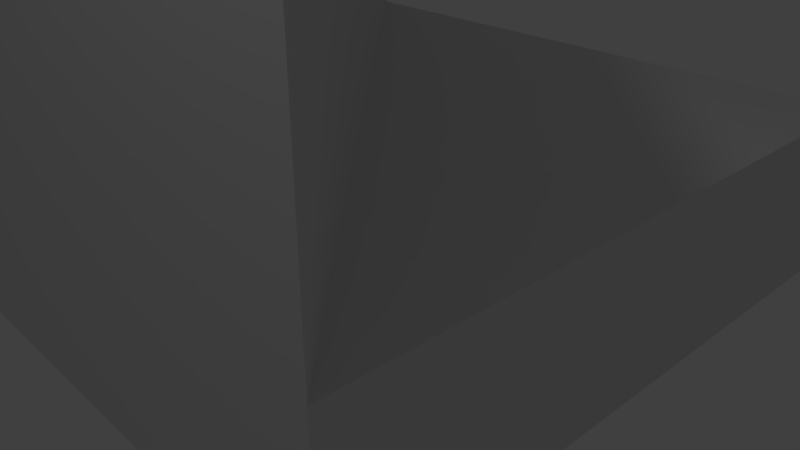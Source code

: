 # Source: DiagonalWall.blend  (saved by Blender 2.79.0; exported with 4.5.12 LTS)
import bpy
from mathutils import Matrix  # noqa: F401  (used for matrix-valued properties, if any)

bpy.ops.wm.read_factory_settings(use_empty=True)
scene = bpy.context.scene
scene.name = 'Scene'

# ---- collections
col_collection_1 = bpy.data.collections.new('Collection 1'); scene.collection.children.link(col_collection_1)

# ---- world
world_world = bpy.data.worlds.new('World'); scene.world = world_world
world_world.color = (0.05088, 0.05088, 0.05088)
world_world.use_sun_shadow = False
world_world.sun_shadow_jitter_overblur = 0.0
world_world.cycles.sampling_method = 'MANUAL'

# ---- cameras
cam_camera = bpy.data.cameras.new('Camera')
cam_camera.clip_end = 100.0
cam_camera.lens = 35.0
cam_camera.sensor_width = 32.0
cam_camera.sensor_height = 18.0
cam_camera.ortho_scale = 7.314
cam_camera.dof.focus_distance = 0.0
cam_camera.dof.aperture_fstop = 128.0

# ---- lights
light_lamp = bpy.data.lights.new('Lamp', 'POINT')
light_lamp.transmission_factor = 0.0
light_lamp.cutoff_distance = 30.0
light_lamp.energy = 100.0
light_lamp.shadow_buffer_clip_start = 1.001
light_lamp.shadow_soft_size = 0.1
light_lamp.shadow_maximum_resolution = 0.006
light_lamp.use_absolute_resolution = True

# ---- meshes
me_cube_001 = bpy.data.meshes.new('Cube.001')
me_cube_001.from_pydata([(-1.065, -1.065, -0.2663), (-1.065, -1.065, 0.2663), (-1.065, 1.065, -0.2663), (-1.065, 1.065, 0.2663), (1.065, -1.065, -0.2663), (1.065, -1.065, 0.2663), (1.065, 1.065, -0.2663), (1.065, 1.065, 0.2663), (-1.065, -1.065, 1.864), (-1.065, 1.065, 1.864), (1.065, -1.065, 1.864)], [], [(0, 1, 3, 2), (2, 3, 7, 6), (6, 7, 5, 4), (4, 5, 1, 0), (2, 6, 4, 0), (7, 3, 5), (10, 9, 8), (5, 3, 9, 10), (1, 5, 10, 8), (3, 1, 8, 9)])
_uv = me_cube_001.uv_layers.new(name='UVMap')
_uv.uv.foreach_set('vector', [0.1453, 0.5168, 0.0001096, 0.6289, 0.0001096, 0.0001096, 0.119, 0.1599, 0.119, 0.1599, 0.0001096, 0.0001096, 0.6221, 0.0582, 0.4769, 0.1703, 0.4769, 0.1703, 0.6221, 0.0582, 0.6221, 0.687, 0.5032, 0.5272, 0.5032, 0.5272, 0.6221, 0.687, 0.0001096, 0.6289, 0.1453, 0.5168, 0.119, 0.1599, 0.4769, 0.1703, 0.5032, 0.5272, 0.1453, 0.5168, 0.4349, -0.8091, 0.9348, -0.3092, -0.06504, -0.3092, 0.9999, 0.5, 7.07e-05, 0.5, 0.5, 7.07e-05, 0.004456, 0.2225, 0.9906, 0.2225, 0.9906, 0.7455, 0.004456, 0.7455, 8.659e-05, 8.659e-05, 0.9999, 8.662e-05, 0.9999, 0.75, 8.664e-05, 0.75, 0.9977, 0.75, -0.001052, 0.75, -0.001052, 0.0009645, 0.9977, 0.0009648])
me_cube_001.use_remesh_preserve_volume = False
me_cube_001.use_remesh_preserve_attributes = False
me_cube_001.use_mirror_vertex_groups = False
me_cube_001.update()

# ---- objects
ob_cube = bpy.data.objects.new('Cube', me_cube_001)
ob_lamp = bpy.data.objects.new('Lamp', light_lamp)
ob_camera = bpy.data.objects.new('Camera', cam_camera)

# ---- transforms, parenting, visibility, modifiers, constraints
ob_cube.location = (0.0, 0.0, 1.0)
ob_cube.scale = (3.755, 3.755, 3.755)
ob_cube.lineart.crease_threshold = 0.0
ob_lamp.location = (3.878, -4.875, 9.198)
ob_lamp.rotation_euler = (0.6503, 0.05522, 1.866)
ob_lamp.lock_rotations_4d = False
ob_lamp.empty_display_type = 'ARROWS'
ob_lamp.color = (0.0, 0.0, 0.0, 0.0)
ob_lamp.lineart.crease_threshold = 0.0
ob_camera.location = (7.481, -6.508, 5.344)
ob_camera.rotation_euler = (1.109, 0.0, 0.8149)
ob_camera.lock_rotations_4d = False
ob_camera.empty_display_type = 'ARROWS'
ob_camera.color = (0.0, 0.0, 0.0, 0.0)
ob_camera.display_type = 'WIRE'
ob_camera.lineart.crease_threshold = 0.0

# ---- collection membership
col_collection_1.objects.link(ob_cube)
col_collection_1.objects.link(ob_lamp)
col_collection_1.objects.link(ob_camera)

# ---- scene / render settings (as saved in the file)
scene.camera = ob_camera
scene.frame_start = 1; scene.frame_end = 250; scene.frame_set(150)
scene.render.engine = 'BLENDER_EEVEE_NEXT'
scene.render.resolution_percentage = 50
scene.render.dither_intensity = 0.0
scene.cycles.use_denoising = False
scene.cycles.samples = 128
scene.cycles.sampling_pattern = 'TABULATED_SOBOL'
scene.cycles.use_adaptive_sampling = False
scene.cycles.use_light_tree = False
scene.cycles.blur_glossy = 0.0
scene.cycles.sample_clamp_indirect = 0.0
scene.view_settings.view_transform = 'Standard'
bpy.context.view_layer.update()
